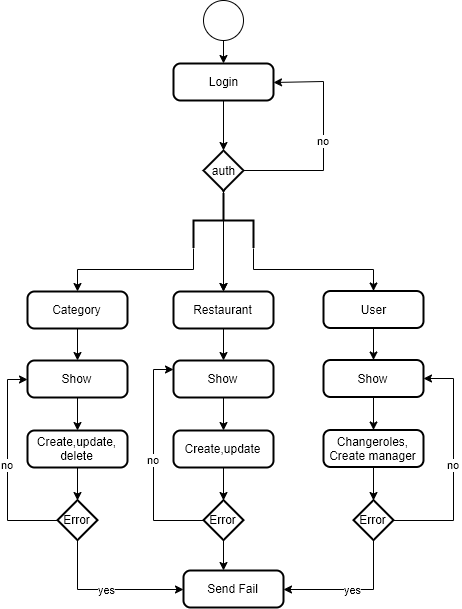

The diagram above was exported from draw.io. Its source (the exported page's mxGraphModel, read from the mxfile embedded in the PNG):
<mxGraphModel dx="868" dy="534" grid="1" gridSize="10" guides="1" tooltips="1" connect="1" arrows="1" fold="1" page="1" pageScale="1" pageWidth="850" pageHeight="1100" math="0" shadow="0">
  <root>
    <mxCell id="0" />
    <mxCell id="1" parent="0" />
    <mxCell id="5DuNsCPYselcuuJbdwbJ-14" style="edgeStyle=orthogonalEdgeStyle;rounded=0;orthogonalLoop=1;jettySize=auto;html=1;exitX=0.5;exitY=1;exitDx=0;exitDy=0;exitPerimeter=0;entryX=0.5;entryY=0;entryDx=0;entryDy=0;" parent="1" source="5DuNsCPYselcuuJbdwbJ-1" target="5DuNsCPYselcuuJbdwbJ-9" edge="1">
      <mxGeometry relative="1" as="geometry" />
    </mxCell>
    <mxCell id="5DuNsCPYselcuuJbdwbJ-1" value="" style="verticalLabelPosition=bottom;verticalAlign=top;html=1;shape=mxgraph.flowchart.on-page_reference;" parent="1" vertex="1">
      <mxGeometry x="320" y="40" width="40" height="40" as="geometry" />
    </mxCell>
    <mxCell id="5DuNsCPYselcuuJbdwbJ-18" style="edgeStyle=orthogonalEdgeStyle;rounded=0;orthogonalLoop=1;jettySize=auto;html=1;exitX=1;exitY=1;exitDx=0;exitDy=0;exitPerimeter=0;entryX=0.5;entryY=0;entryDx=0;entryDy=0;" parent="1" source="5DuNsCPYselcuuJbdwbJ-6" target="5DuNsCPYselcuuJbdwbJ-15" edge="1">
      <mxGeometry relative="1" as="geometry" />
    </mxCell>
    <mxCell id="5DuNsCPYselcuuJbdwbJ-19" style="edgeStyle=orthogonalEdgeStyle;rounded=0;orthogonalLoop=1;jettySize=auto;html=1;exitX=1;exitY=0.5;exitDx=0;exitDy=0;exitPerimeter=0;entryX=0.5;entryY=0;entryDx=0;entryDy=0;" parent="1" source="5DuNsCPYselcuuJbdwbJ-6" target="5DuNsCPYselcuuJbdwbJ-16" edge="1">
      <mxGeometry relative="1" as="geometry" />
    </mxCell>
    <mxCell id="5DuNsCPYselcuuJbdwbJ-20" style="edgeStyle=orthogonalEdgeStyle;rounded=0;orthogonalLoop=1;jettySize=auto;html=1;exitX=1;exitY=0;exitDx=0;exitDy=0;exitPerimeter=0;" parent="1" source="5DuNsCPYselcuuJbdwbJ-6" target="5DuNsCPYselcuuJbdwbJ-17" edge="1">
      <mxGeometry relative="1" as="geometry" />
    </mxCell>
    <mxCell id="5DuNsCPYselcuuJbdwbJ-6" value="" style="strokeWidth=2;html=1;shape=mxgraph.flowchart.annotation_2;align=left;labelPosition=right;pointerEvents=1;rotation=90;" parent="1" vertex="1">
      <mxGeometry x="312.5" y="230" width="55" height="60" as="geometry" />
    </mxCell>
    <mxCell id="5DuNsCPYselcuuJbdwbJ-12" style="edgeStyle=orthogonalEdgeStyle;rounded=0;orthogonalLoop=1;jettySize=auto;html=1;exitX=0.5;exitY=1;exitDx=0;exitDy=0;entryX=0.5;entryY=0;entryDx=0;entryDy=0;entryPerimeter=0;" parent="1" source="5DuNsCPYselcuuJbdwbJ-9" target="5DuNsCPYselcuuJbdwbJ-10" edge="1">
      <mxGeometry relative="1" as="geometry" />
    </mxCell>
    <mxCell id="5DuNsCPYselcuuJbdwbJ-9" value="Login" style="rounded=1;whiteSpace=wrap;html=1;absoluteArcSize=1;arcSize=14;strokeWidth=2;" parent="1" vertex="1">
      <mxGeometry x="290" y="103" width="100" height="37" as="geometry" />
    </mxCell>
    <mxCell id="5DuNsCPYselcuuJbdwbJ-11" value="no" style="edgeStyle=orthogonalEdgeStyle;rounded=0;orthogonalLoop=1;jettySize=auto;html=1;exitX=1;exitY=0.5;exitDx=0;exitDy=0;exitPerimeter=0;entryX=1;entryY=0.5;entryDx=0;entryDy=0;" parent="1" source="5DuNsCPYselcuuJbdwbJ-10" target="5DuNsCPYselcuuJbdwbJ-9" edge="1">
      <mxGeometry relative="1" as="geometry">
        <Array as="points">
          <mxPoint x="440" y="210" />
          <mxPoint x="440" y="121" />
        </Array>
      </mxGeometry>
    </mxCell>
    <mxCell id="5DuNsCPYselcuuJbdwbJ-13" style="edgeStyle=orthogonalEdgeStyle;rounded=0;orthogonalLoop=1;jettySize=auto;html=1;exitX=0.5;exitY=1;exitDx=0;exitDy=0;exitPerimeter=0;entryX=0;entryY=0.5;entryDx=0;entryDy=0;entryPerimeter=0;" parent="1" source="5DuNsCPYselcuuJbdwbJ-10" target="5DuNsCPYselcuuJbdwbJ-6" edge="1">
      <mxGeometry relative="1" as="geometry" />
    </mxCell>
    <mxCell id="5DuNsCPYselcuuJbdwbJ-22" style="edgeStyle=orthogonalEdgeStyle;rounded=0;orthogonalLoop=1;jettySize=auto;html=1;exitX=0.5;exitY=1;exitDx=0;exitDy=0;exitPerimeter=0;entryX=0.5;entryY=0;entryDx=0;entryDy=0;" parent="1" source="5DuNsCPYselcuuJbdwbJ-10" target="5DuNsCPYselcuuJbdwbJ-16" edge="1">
      <mxGeometry relative="1" as="geometry" />
    </mxCell>
    <mxCell id="5DuNsCPYselcuuJbdwbJ-10" value="auth" style="strokeWidth=2;html=1;shape=mxgraph.flowchart.decision;whiteSpace=wrap;" parent="1" vertex="1">
      <mxGeometry x="320" y="190" width="40" height="40" as="geometry" />
    </mxCell>
    <mxCell id="5DuNsCPYselcuuJbdwbJ-24" value="" style="edgeStyle=orthogonalEdgeStyle;rounded=0;orthogonalLoop=1;jettySize=auto;html=1;" parent="1" source="5DuNsCPYselcuuJbdwbJ-15" target="5DuNsCPYselcuuJbdwbJ-23" edge="1">
      <mxGeometry relative="1" as="geometry" />
    </mxCell>
    <mxCell id="5DuNsCPYselcuuJbdwbJ-15" value="Category&lt;span style=&quot;color: rgba(0 , 0 , 0 , 0) ; font-family: monospace ; font-size: 0px ; white-space: nowrap&quot;&gt;%3CmxGraphModel%3E%3Croot%3E%3CmxCell%20id%3D%220%22%2F%3E%3CmxCell%20id%3D%221%22%20parent%3D%220%22%2F%3E%3CmxCell%20id%3D%222%22%20value%3D%22Login%22%20style%3D%22rounded%3D1%3BwhiteSpace%3Dwrap%3Bhtml%3D1%3BabsoluteArcSize%3D1%3BarcSize%3D14%3BstrokeWidth%3D2%3B%22%20vertex%3D%221%22%20parent%3D%221%22%3E%3CmxGeometry%20x%3D%22290%22%20y%3D%22103%22%20width%3D%22100%22%20height%3D%2237%22%20as%3D%22geometry%22%2F%3E%3C%2FmxCell%3E%3C%2Froot%3E%3C%2FmxGraphModel%3E&lt;/span&gt;" style="rounded=1;whiteSpace=wrap;html=1;absoluteArcSize=1;arcSize=14;strokeWidth=2;" parent="1" vertex="1">
      <mxGeometry x="144" y="331" width="100" height="37" as="geometry" />
    </mxCell>
    <mxCell id="5DuNsCPYselcuuJbdwbJ-28" value="" style="edgeStyle=orthogonalEdgeStyle;rounded=0;orthogonalLoop=1;jettySize=auto;html=1;" parent="1" source="5DuNsCPYselcuuJbdwbJ-23" target="5DuNsCPYselcuuJbdwbJ-27" edge="1">
      <mxGeometry relative="1" as="geometry" />
    </mxCell>
    <mxCell id="5DuNsCPYselcuuJbdwbJ-23" value="Show" style="rounded=1;whiteSpace=wrap;html=1;absoluteArcSize=1;arcSize=14;strokeWidth=2;" parent="1" vertex="1">
      <mxGeometry x="144" y="400" width="100" height="37" as="geometry" />
    </mxCell>
    <mxCell id="5DuNsCPYselcuuJbdwbJ-42" style="edgeStyle=orthogonalEdgeStyle;rounded=0;orthogonalLoop=1;jettySize=auto;html=1;exitX=0.5;exitY=1;exitDx=0;exitDy=0;entryX=0.5;entryY=0;entryDx=0;entryDy=0;entryPerimeter=0;" parent="1" source="5DuNsCPYselcuuJbdwbJ-27" target="5DuNsCPYselcuuJbdwbJ-39" edge="1">
      <mxGeometry relative="1" as="geometry" />
    </mxCell>
    <mxCell id="5DuNsCPYselcuuJbdwbJ-27" value="Create,update, delete" style="rounded=1;whiteSpace=wrap;html=1;absoluteArcSize=1;arcSize=14;strokeWidth=2;" parent="1" vertex="1">
      <mxGeometry x="144" y="470" width="100" height="37" as="geometry" />
    </mxCell>
    <mxCell id="5DuNsCPYselcuuJbdwbJ-34" style="edgeStyle=orthogonalEdgeStyle;rounded=0;orthogonalLoop=1;jettySize=auto;html=1;exitX=0.5;exitY=1;exitDx=0;exitDy=0;entryX=0.5;entryY=0;entryDx=0;entryDy=0;" parent="1" source="5DuNsCPYselcuuJbdwbJ-16" target="5DuNsCPYselcuuJbdwbJ-30" edge="1">
      <mxGeometry relative="1" as="geometry" />
    </mxCell>
    <mxCell id="5DuNsCPYselcuuJbdwbJ-16" value="Restaurant" style="rounded=1;whiteSpace=wrap;html=1;absoluteArcSize=1;arcSize=14;strokeWidth=2;" parent="1" vertex="1">
      <mxGeometry x="290" y="331" width="100" height="37" as="geometry" />
    </mxCell>
    <mxCell id="5DuNsCPYselcuuJbdwbJ-36" value="" style="edgeStyle=orthogonalEdgeStyle;rounded=0;orthogonalLoop=1;jettySize=auto;html=1;" parent="1" source="5DuNsCPYselcuuJbdwbJ-17" target="5DuNsCPYselcuuJbdwbJ-35" edge="1">
      <mxGeometry relative="1" as="geometry" />
    </mxCell>
    <mxCell id="5DuNsCPYselcuuJbdwbJ-17" value="User" style="rounded=1;whiteSpace=wrap;html=1;absoluteArcSize=1;arcSize=14;strokeWidth=2;" parent="1" vertex="1">
      <mxGeometry x="440" y="330.5" width="100" height="37" as="geometry" />
    </mxCell>
    <mxCell id="5DuNsCPYselcuuJbdwbJ-38" value="" style="edgeStyle=orthogonalEdgeStyle;rounded=0;orthogonalLoop=1;jettySize=auto;html=1;" parent="1" source="5DuNsCPYselcuuJbdwbJ-35" target="5DuNsCPYselcuuJbdwbJ-37" edge="1">
      <mxGeometry relative="1" as="geometry" />
    </mxCell>
    <mxCell id="5DuNsCPYselcuuJbdwbJ-35" value="Show" style="rounded=1;whiteSpace=wrap;html=1;absoluteArcSize=1;arcSize=14;strokeWidth=2;" parent="1" vertex="1">
      <mxGeometry x="440" y="399.5" width="100" height="37" as="geometry" />
    </mxCell>
    <mxCell id="5DuNsCPYselcuuJbdwbJ-51" style="edgeStyle=orthogonalEdgeStyle;rounded=0;orthogonalLoop=1;jettySize=auto;html=1;exitX=0.5;exitY=1;exitDx=0;exitDy=0;entryX=0.5;entryY=0;entryDx=0;entryDy=0;entryPerimeter=0;" parent="1" source="5DuNsCPYselcuuJbdwbJ-37" target="5DuNsCPYselcuuJbdwbJ-48" edge="1">
      <mxGeometry relative="1" as="geometry" />
    </mxCell>
    <mxCell id="5DuNsCPYselcuuJbdwbJ-37" value="Changeroles, Create manager" style="rounded=1;whiteSpace=wrap;html=1;absoluteArcSize=1;arcSize=14;strokeWidth=2;" parent="1" vertex="1">
      <mxGeometry x="440" y="469.5" width="100" height="37" as="geometry" />
    </mxCell>
    <mxCell id="5DuNsCPYselcuuJbdwbJ-29" value="" style="edgeStyle=orthogonalEdgeStyle;rounded=0;orthogonalLoop=1;jettySize=auto;html=1;" parent="1" source="5DuNsCPYselcuuJbdwbJ-30" target="5DuNsCPYselcuuJbdwbJ-31" edge="1">
      <mxGeometry relative="1" as="geometry" />
    </mxCell>
    <mxCell id="5DuNsCPYselcuuJbdwbJ-30" value="Show" style="rounded=1;whiteSpace=wrap;html=1;absoluteArcSize=1;arcSize=14;strokeWidth=2;" parent="1" vertex="1">
      <mxGeometry x="290" y="400" width="100" height="37" as="geometry" />
    </mxCell>
    <mxCell id="5DuNsCPYselcuuJbdwbJ-45" style="edgeStyle=orthogonalEdgeStyle;rounded=0;orthogonalLoop=1;jettySize=auto;html=1;exitX=0.5;exitY=1;exitDx=0;exitDy=0;entryX=0.5;entryY=0;entryDx=0;entryDy=0;entryPerimeter=0;" parent="1" source="5DuNsCPYselcuuJbdwbJ-31" target="5DuNsCPYselcuuJbdwbJ-41" edge="1">
      <mxGeometry relative="1" as="geometry" />
    </mxCell>
    <mxCell id="5DuNsCPYselcuuJbdwbJ-31" value="Create,update" style="rounded=1;whiteSpace=wrap;html=1;absoluteArcSize=1;arcSize=14;strokeWidth=2;" parent="1" vertex="1">
      <mxGeometry x="290" y="470" width="100" height="37" as="geometry" />
    </mxCell>
    <mxCell id="5DuNsCPYselcuuJbdwbJ-43" value="no" style="edgeStyle=orthogonalEdgeStyle;rounded=0;orthogonalLoop=1;jettySize=auto;html=1;exitX=0;exitY=0.5;exitDx=0;exitDy=0;exitPerimeter=0;entryX=0;entryY=0.5;entryDx=0;entryDy=0;" parent="1" source="5DuNsCPYselcuuJbdwbJ-39" target="5DuNsCPYselcuuJbdwbJ-23" edge="1">
      <mxGeometry relative="1" as="geometry" />
    </mxCell>
    <mxCell id="5DuNsCPYselcuuJbdwbJ-44" value="yes" style="edgeStyle=orthogonalEdgeStyle;rounded=0;orthogonalLoop=1;jettySize=auto;html=1;exitX=0.5;exitY=1;exitDx=0;exitDy=0;exitPerimeter=0;entryX=0;entryY=0.5;entryDx=0;entryDy=0;" parent="1" source="5DuNsCPYselcuuJbdwbJ-39" target="5DuNsCPYselcuuJbdwbJ-40" edge="1">
      <mxGeometry relative="1" as="geometry" />
    </mxCell>
    <mxCell id="5DuNsCPYselcuuJbdwbJ-39" value="Error" style="strokeWidth=2;html=1;shape=mxgraph.flowchart.decision;whiteSpace=wrap;" parent="1" vertex="1">
      <mxGeometry x="174" y="539.65" width="40" height="40" as="geometry" />
    </mxCell>
    <mxCell id="5DuNsCPYselcuuJbdwbJ-40" value="Send Fail" style="rounded=1;whiteSpace=wrap;html=1;absoluteArcSize=1;arcSize=14;strokeWidth=2;" parent="1" vertex="1">
      <mxGeometry x="300" y="610" width="100" height="37" as="geometry" />
    </mxCell>
    <mxCell id="5DuNsCPYselcuuJbdwbJ-46" style="edgeStyle=orthogonalEdgeStyle;rounded=0;orthogonalLoop=1;jettySize=auto;html=1;exitX=0.5;exitY=1;exitDx=0;exitDy=0;exitPerimeter=0;entryX=0.402;entryY=0;entryDx=0;entryDy=0;entryPerimeter=0;" parent="1" source="5DuNsCPYselcuuJbdwbJ-41" target="5DuNsCPYselcuuJbdwbJ-40" edge="1">
      <mxGeometry relative="1" as="geometry" />
    </mxCell>
    <mxCell id="5DuNsCPYselcuuJbdwbJ-47" value="no" style="edgeStyle=orthogonalEdgeStyle;rounded=0;orthogonalLoop=1;jettySize=auto;html=1;exitX=0;exitY=0.5;exitDx=0;exitDy=0;exitPerimeter=0;entryX=0;entryY=0.25;entryDx=0;entryDy=0;" parent="1" source="5DuNsCPYselcuuJbdwbJ-41" target="5DuNsCPYselcuuJbdwbJ-30" edge="1">
      <mxGeometry relative="1" as="geometry" />
    </mxCell>
    <mxCell id="5DuNsCPYselcuuJbdwbJ-41" value="Error" style="strokeWidth=2;html=1;shape=mxgraph.flowchart.decision;whiteSpace=wrap;" parent="1" vertex="1">
      <mxGeometry x="320" y="539.65" width="40" height="40" as="geometry" />
    </mxCell>
    <mxCell id="5DuNsCPYselcuuJbdwbJ-50" value="no" style="edgeStyle=orthogonalEdgeStyle;rounded=0;orthogonalLoop=1;jettySize=auto;html=1;exitX=1;exitY=0.5;exitDx=0;exitDy=0;exitPerimeter=0;entryX=1;entryY=0.5;entryDx=0;entryDy=0;" parent="1" source="5DuNsCPYselcuuJbdwbJ-48" target="5DuNsCPYselcuuJbdwbJ-35" edge="1">
      <mxGeometry relative="1" as="geometry">
        <Array as="points">
          <mxPoint x="570" y="560" />
          <mxPoint x="570" y="418" />
        </Array>
      </mxGeometry>
    </mxCell>
    <mxCell id="5DuNsCPYselcuuJbdwbJ-52" value="yes" style="edgeStyle=orthogonalEdgeStyle;rounded=0;orthogonalLoop=1;jettySize=auto;html=1;exitX=0.5;exitY=1;exitDx=0;exitDy=0;exitPerimeter=0;entryX=1;entryY=0.5;entryDx=0;entryDy=0;" parent="1" source="5DuNsCPYselcuuJbdwbJ-48" target="5DuNsCPYselcuuJbdwbJ-40" edge="1">
      <mxGeometry relative="1" as="geometry" />
    </mxCell>
    <mxCell id="5DuNsCPYselcuuJbdwbJ-48" value="Error" style="strokeWidth=2;html=1;shape=mxgraph.flowchart.decision;whiteSpace=wrap;" parent="1" vertex="1">
      <mxGeometry x="470" y="539.65" width="40" height="40" as="geometry" />
    </mxCell>
  </root>
</mxGraphModel>